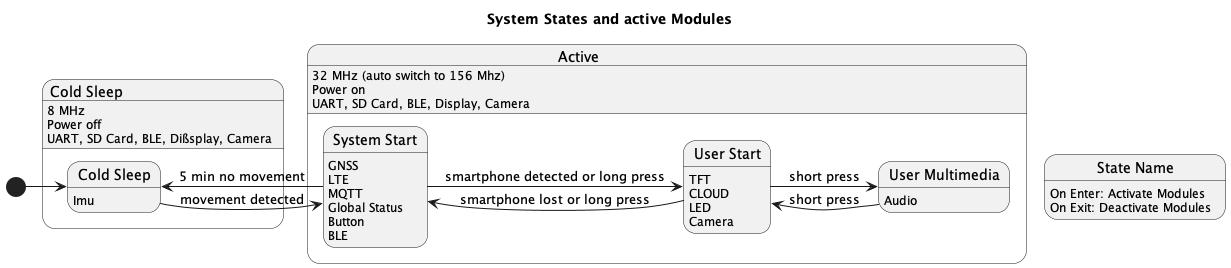

The diagram above was rendered by PlantUML. Its source (embedded in the PNG):
@startuml

title System States and active Modules

state "State Name" as StateName
StateName : On Enter: Activate Modules
StateName : On Exit: Deactivate Modules

state "Cold Sleep" as DeviceColdSleep {
  state "Cold Sleep" as ApplicationColdSleep
}

state "Active" as DeviceActive {
  state "User Start" as ApplicationUserStart
  state "User Multimedia" as ApplicationUserMultimedia
  state "System Start" as ApplicationSystemStart
}

DeviceColdSleep : 8 MHz
DeviceColdSleep : Power off 
DeviceColdSleep : UART, SD Card, BLE, Dißsplay, Camera

DeviceActive : 32 MHz (auto switch to 156 Mhz)
DeviceActive : Power on 
DeviceActive : UART, SD Card, BLE, Display, Camera

[*] -> ApplicationColdSleep
ApplicationColdSleep -right-> ApplicationSystemStart : movement detected
ApplicationSystemStart -right-> ApplicationUserStart : smartphone detected or long press
ApplicationUserStart -right-> ApplicationUserMultimedia : short press
ApplicationUserMultimedia -left-> ApplicationUserStart : short press
ApplicationUserStart -left-> ApplicationSystemStart : smartphone lost or long press
ApplicationSystemStart -left-> ApplicationColdSleep : 5 min no movement

ApplicationColdSleep : Imu
ApplicationSystemStart : GNSS
ApplicationSystemStart : LTE
ApplicationSystemStart : MQTT
ApplicationSystemStart : Global Status
ApplicationSystemStart : Button
ApplicationSystemStart : BLE

ApplicationUserStart : TFT
ApplicationUserStart : CLOUD
ApplicationUserStart : LED
ApplicationUserStart : Camera

ApplicationUserMultimedia : Audio

@enduml